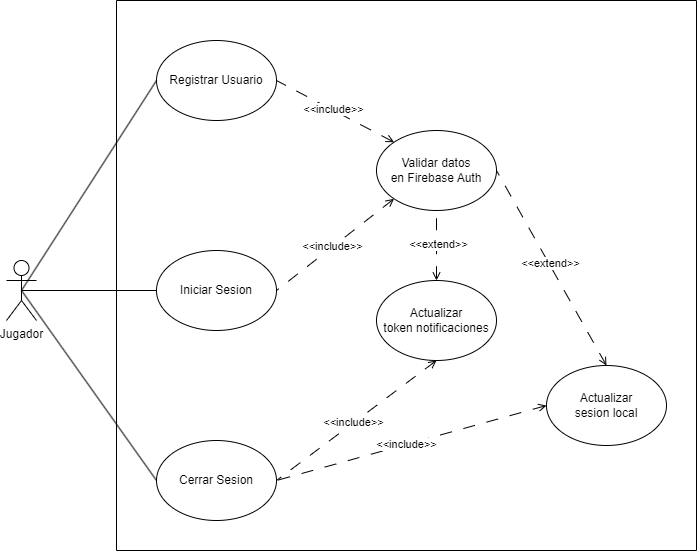

The diagram above was exported from draw.io. Its source (the exported page's mxGraphModel, read from the mxfile embedded in the PNG):
<mxGraphModel dx="1393" dy="766" grid="1" gridSize="10" guides="1" tooltips="1" connect="1" arrows="1" fold="1" page="1" pageScale="1" pageWidth="827" pageHeight="1169" background="#FFFFFF" math="0" shadow="0">
  <root>
    <mxCell id="0" />
    <mxCell id="1" parent="0" />
    <mxCell id="wzGgUsQHk2byVZoTJSDM-1" value="Jugador" style="shape=umlActor;verticalLabelPosition=bottom;verticalAlign=top;html=1;outlineConnect=0;" parent="1" vertex="1">
      <mxGeometry x="20" y="480" width="30" height="60" as="geometry" />
    </mxCell>
    <mxCell id="wzGgUsQHk2byVZoTJSDM-9" value="" style="endArrow=none;html=1;rounded=0;entryX=0;entryY=0.5;entryDx=0;entryDy=0;exitX=0.5;exitY=0.5;exitDx=0;exitDy=0;exitPerimeter=0;" parent="1" source="wzGgUsQHk2byVZoTJSDM-1" target="wzGgUsQHk2byVZoTJSDM-3" edge="1">
      <mxGeometry width="50" height="50" relative="1" as="geometry">
        <mxPoint x="-50" y="310" as="sourcePoint" />
        <mxPoint y="260" as="targetPoint" />
      </mxGeometry>
    </mxCell>
    <mxCell id="wzGgUsQHk2byVZoTJSDM-10" value="" style="swimlane;startSize=0;" parent="1" vertex="1">
      <mxGeometry x="130" y="220" width="580" height="550" as="geometry" />
    </mxCell>
    <mxCell id="wzGgUsQHk2byVZoTJSDM-3" value="Iniciar Sesion" style="ellipse;whiteSpace=wrap;html=1;" parent="wzGgUsQHk2byVZoTJSDM-10" vertex="1">
      <mxGeometry x="40" y="250" width="120" height="80" as="geometry" />
    </mxCell>
    <mxCell id="wzGgUsQHk2byVZoTJSDM-5" value="Validar datos&lt;div&gt;en Firebase Auth&lt;/div&gt;" style="ellipse;whiteSpace=wrap;html=1;" parent="wzGgUsQHk2byVZoTJSDM-10" vertex="1">
      <mxGeometry x="260" y="130" width="120" height="80" as="geometry" />
    </mxCell>
    <mxCell id="kxlu69vAxHpy9LKbiTg7-1" value="Registrar Usuario" style="ellipse;whiteSpace=wrap;html=1;" parent="wzGgUsQHk2byVZoTJSDM-10" vertex="1">
      <mxGeometry x="40" y="40" width="120" height="80" as="geometry" />
    </mxCell>
    <mxCell id="kxlu69vAxHpy9LKbiTg7-3" value="Cerrar Sesion" style="ellipse;whiteSpace=wrap;html=1;" parent="wzGgUsQHk2byVZoTJSDM-10" vertex="1">
      <mxGeometry x="40" y="440" width="120" height="80" as="geometry" />
    </mxCell>
    <mxCell id="kxlu69vAxHpy9LKbiTg7-5" value="" style="endArrow=none;dashed=1;html=1;rounded=0;entryX=1;entryY=0.5;entryDx=0;entryDy=0;exitX=0;exitY=0;exitDx=0;exitDy=0;dashPattern=12 12;startArrow=open;startFill=0;" parent="wzGgUsQHk2byVZoTJSDM-10" source="wzGgUsQHk2byVZoTJSDM-5" target="kxlu69vAxHpy9LKbiTg7-1" edge="1">
      <mxGeometry width="50" height="50" relative="1" as="geometry">
        <mxPoint x="150" y="230" as="sourcePoint" />
        <mxPoint x="200" y="180" as="targetPoint" />
      </mxGeometry>
    </mxCell>
    <mxCell id="kxlu69vAxHpy9LKbiTg7-6" value="&amp;lt;&amp;lt;include&amp;gt;&amp;gt;" style="edgeLabel;html=1;align=center;verticalAlign=middle;resizable=0;points=[];" parent="kxlu69vAxHpy9LKbiTg7-5" vertex="1" connectable="0">
      <mxGeometry x="0.0429" y="-1" relative="1" as="geometry">
        <mxPoint as="offset" />
      </mxGeometry>
    </mxCell>
    <mxCell id="kxlu69vAxHpy9LKbiTg7-7" value="" style="endArrow=none;dashed=1;html=1;rounded=0;entryX=1;entryY=0.5;entryDx=0;entryDy=0;exitX=0;exitY=1;exitDx=0;exitDy=0;dashPattern=12 12;startArrow=open;startFill=0;" parent="wzGgUsQHk2byVZoTJSDM-10" source="wzGgUsQHk2byVZoTJSDM-5" target="wzGgUsQHk2byVZoTJSDM-3" edge="1">
      <mxGeometry width="50" height="50" relative="1" as="geometry">
        <mxPoint x="310" y="240" as="sourcePoint" />
        <mxPoint x="170" y="100" as="targetPoint" />
      </mxGeometry>
    </mxCell>
    <mxCell id="kxlu69vAxHpy9LKbiTg7-8" value="&amp;lt;&amp;lt;include&amp;gt;&amp;gt;" style="edgeLabel;html=1;align=center;verticalAlign=middle;resizable=0;points=[];" parent="kxlu69vAxHpy9LKbiTg7-7" vertex="1" connectable="0">
      <mxGeometry x="0.0429" y="-1" relative="1" as="geometry">
        <mxPoint as="offset" />
      </mxGeometry>
    </mxCell>
    <mxCell id="kxlu69vAxHpy9LKbiTg7-9" value="" style="endArrow=none;dashed=1;html=1;rounded=0;entryX=1;entryY=0.5;entryDx=0;entryDy=0;exitX=0;exitY=0.5;exitDx=0;exitDy=0;dashPattern=12 12;startArrow=open;startFill=0;" parent="wzGgUsQHk2byVZoTJSDM-10" source="kxlu69vAxHpy9LKbiTg7-13" target="kxlu69vAxHpy9LKbiTg7-3" edge="1">
      <mxGeometry width="50" height="50" relative="1" as="geometry">
        <mxPoint x="360" y="240" as="sourcePoint" />
        <mxPoint x="170" y="100" as="targetPoint" />
      </mxGeometry>
    </mxCell>
    <mxCell id="kxlu69vAxHpy9LKbiTg7-10" value="&amp;lt;&amp;lt;include&amp;gt;&amp;gt;" style="edgeLabel;html=1;align=center;verticalAlign=middle;resizable=0;points=[];" parent="kxlu69vAxHpy9LKbiTg7-9" vertex="1" connectable="0">
      <mxGeometry x="0.0429" y="-1" relative="1" as="geometry">
        <mxPoint as="offset" />
      </mxGeometry>
    </mxCell>
    <mxCell id="kxlu69vAxHpy9LKbiTg7-12" value="Actualizar&lt;div&gt;token notificaciones&lt;/div&gt;" style="ellipse;whiteSpace=wrap;html=1;" parent="wzGgUsQHk2byVZoTJSDM-10" vertex="1">
      <mxGeometry x="260" y="280" width="120" height="80" as="geometry" />
    </mxCell>
    <mxCell id="kxlu69vAxHpy9LKbiTg7-13" value="Actualizar&lt;div&gt;sesion local&lt;/div&gt;" style="ellipse;whiteSpace=wrap;html=1;" parent="wzGgUsQHk2byVZoTJSDM-10" vertex="1">
      <mxGeometry x="430" y="365" width="120" height="80" as="geometry" />
    </mxCell>
    <mxCell id="kxlu69vAxHpy9LKbiTg7-14" value="" style="endArrow=none;dashed=1;html=1;rounded=0;entryX=0.5;entryY=1;entryDx=0;entryDy=0;dashPattern=12 12;startArrow=open;startFill=0;exitX=0.5;exitY=0;exitDx=0;exitDy=0;" parent="wzGgUsQHk2byVZoTJSDM-10" source="kxlu69vAxHpy9LKbiTg7-12" target="wzGgUsQHk2byVZoTJSDM-5" edge="1">
      <mxGeometry width="50" height="50" relative="1" as="geometry">
        <mxPoint x="310" y="280" as="sourcePoint" />
        <mxPoint x="170" y="90" as="targetPoint" />
      </mxGeometry>
    </mxCell>
    <mxCell id="kxlu69vAxHpy9LKbiTg7-15" value="&amp;lt;&amp;lt;extend&amp;gt;&amp;gt;" style="edgeLabel;html=1;align=center;verticalAlign=middle;resizable=0;points=[];" parent="kxlu69vAxHpy9LKbiTg7-14" vertex="1" connectable="0">
      <mxGeometry x="0.0429" y="-1" relative="1" as="geometry">
        <mxPoint as="offset" />
      </mxGeometry>
    </mxCell>
    <mxCell id="kxlu69vAxHpy9LKbiTg7-19" value="" style="endArrow=none;dashed=1;html=1;rounded=0;entryX=1;entryY=0.5;entryDx=0;entryDy=0;exitX=0.5;exitY=0;exitDx=0;exitDy=0;dashPattern=12 12;startArrow=open;startFill=0;" parent="wzGgUsQHk2byVZoTJSDM-10" source="kxlu69vAxHpy9LKbiTg7-13" target="wzGgUsQHk2byVZoTJSDM-5" edge="1">
      <mxGeometry width="50" height="50" relative="1" as="geometry">
        <mxPoint x="490" y="140" as="sourcePoint" />
        <mxPoint x="410" y="250" as="targetPoint" />
      </mxGeometry>
    </mxCell>
    <mxCell id="kxlu69vAxHpy9LKbiTg7-20" value="&amp;lt;&amp;lt;extend&amp;gt;&amp;gt;" style="edgeLabel;html=1;align=center;verticalAlign=middle;resizable=0;points=[];" parent="kxlu69vAxHpy9LKbiTg7-19" vertex="1" connectable="0">
      <mxGeometry x="0.0429" y="-1" relative="1" as="geometry">
        <mxPoint as="offset" />
      </mxGeometry>
    </mxCell>
    <mxCell id="kxlu69vAxHpy9LKbiTg7-22" value="" style="endArrow=none;dashed=1;html=1;rounded=0;entryX=1;entryY=0.5;entryDx=0;entryDy=0;exitX=0.5;exitY=1;exitDx=0;exitDy=0;dashPattern=12 12;startArrow=open;startFill=0;" parent="wzGgUsQHk2byVZoTJSDM-10" source="kxlu69vAxHpy9LKbiTg7-12" target="kxlu69vAxHpy9LKbiTg7-3" edge="1">
      <mxGeometry width="50" height="50" relative="1" as="geometry">
        <mxPoint x="440" y="415" as="sourcePoint" />
        <mxPoint x="170" y="490" as="targetPoint" />
      </mxGeometry>
    </mxCell>
    <mxCell id="kxlu69vAxHpy9LKbiTg7-23" value="&amp;lt;&amp;lt;include&amp;gt;&amp;gt;" style="edgeLabel;html=1;align=center;verticalAlign=middle;resizable=0;points=[];" parent="kxlu69vAxHpy9LKbiTg7-22" vertex="1" connectable="0">
      <mxGeometry x="0.0429" y="-1" relative="1" as="geometry">
        <mxPoint as="offset" />
      </mxGeometry>
    </mxCell>
    <mxCell id="kxlu69vAxHpy9LKbiTg7-2" value="" style="endArrow=none;html=1;rounded=0;exitX=0.5;exitY=0.5;exitDx=0;exitDy=0;exitPerimeter=0;entryX=0;entryY=0.5;entryDx=0;entryDy=0;" parent="1" source="wzGgUsQHk2byVZoTJSDM-1" target="kxlu69vAxHpy9LKbiTg7-1" edge="1">
      <mxGeometry width="50" height="50" relative="1" as="geometry">
        <mxPoint x="300" y="420" as="sourcePoint" />
        <mxPoint x="350" y="370" as="targetPoint" />
      </mxGeometry>
    </mxCell>
    <mxCell id="kxlu69vAxHpy9LKbiTg7-4" value="" style="endArrow=none;html=1;rounded=0;entryX=0.5;entryY=0.5;entryDx=0;entryDy=0;entryPerimeter=0;exitX=0;exitY=0.5;exitDx=0;exitDy=0;" parent="1" source="kxlu69vAxHpy9LKbiTg7-3" target="wzGgUsQHk2byVZoTJSDM-1" edge="1">
      <mxGeometry width="50" height="50" relative="1" as="geometry">
        <mxPoint x="60" y="530" as="sourcePoint" />
        <mxPoint x="110" y="480" as="targetPoint" />
      </mxGeometry>
    </mxCell>
  </root>
</mxGraphModel>